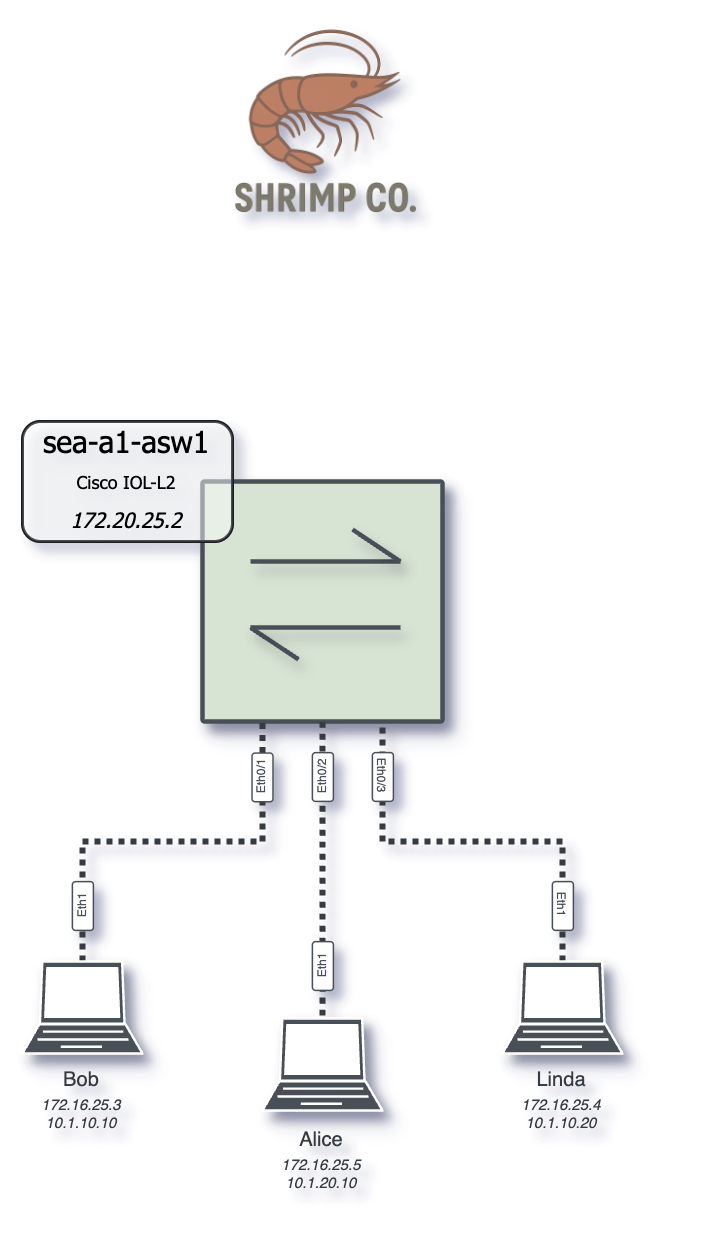

The diagram above was exported from draw.io. Its source (the exported page's mxGraphModel, read from the mxfile embedded in the PNG):
<mxGraphModel dx="443" dy="343" grid="1" gridSize="10" guides="0" tooltips="1" connect="0" arrows="0" fold="1" page="0" pageScale="1" pageWidth="1200" pageHeight="1920" background="none" math="0" shadow="0">
  <root>
    <mxCell id="0" />
    <mxCell id="1" parent="0" />
    <mxCell id="OVcNr4aTETxYAVmZ-GHo-39" value="" style="html=1;overflow=block;blockSpacing=1;whiteSpace=wrap;shape=image;fontSize=13;spacing=0;strokeColor=none;strokeOpacity=100;rounded=1;absoluteArcSize=1;arcSize=9;strokeWidth=0;image=https://images.lucid.app/images/aae0cd2c-8d88-48f1-8bd3-6e198f52bb45/content;imageAspect=0;lucidId=o-yhy~S7X1uA;" parent="1" vertex="1">
      <mxGeometry x="200" y="200" width="83" height="83" as="geometry" />
    </mxCell>
    <mxCell id="OVcNr4aTETxYAVmZ-GHo-66" value="" style="group" parent="1" vertex="1" connectable="0">
      <mxGeometry x="200" y="360" width="80" height="80" as="geometry" />
    </mxCell>
    <mxCell id="OVcNr4aTETxYAVmZ-GHo-67" value="" style="html=1;overflow=block;blockSpacing=1;whiteSpace=wrap;fontSize=13;align=center;spacing=3.8;strokeColor=#495057;strokeOpacity=100;fillOpacity=100;rounded=1;absoluteArcSize=1;arcSize=1.5;fillColor=#D7E4D4;strokeWidth=1.5;lucidId=YF3lqTIRaQtV;container=0;points=[[0,0,0,0,0],[0,0.13,0,0,0],[0,0.25,0,0,0],[0,0.38,0,0,0],[0,0.5,0,0,0],[0,0.63,0,0,0],[0,0.75,0,0,0],[0,0.88,0,0,0],[0,1,0,0,0],[0.13,0,0,0,0],[0.13,1,0,0,0],[0.25,0,0,0,0],[0.25,1,0,0,0],[0.38,0,0,0,0],[0.38,1,0,0,0],[0.5,0,0,0,0],[0.5,1,0,0,0],[0.63,0,0,0,0],[0.63,1,0,0,0],[0.75,0,0,0,0],[0.75,1,0,0,0],[0.88,0,0,0,0],[0.88,1,0,0,0],[1,0,0,0,0],[1,0.13,0,0,0],[1,0.25,0,0,0],[1,0.38,0,0,0],[1,0.5,0,0,0],[1,0.63,0,0,0],[1,0.75,0,0,0],[1,0.88,0,0,0],[1,1,0,0,0]];shadow=1;" parent="OVcNr4aTETxYAVmZ-GHo-66" vertex="1">
      <mxGeometry width="80" height="80" as="geometry" />
    </mxCell>
    <mxCell id="OVcNr4aTETxYAVmZ-GHo-68" value="" style="html=1;jettySize=18;whiteSpace=wrap;fontSize=13;strokeColor=#495057;strokeOpacity=100;strokeWidth=1.5;rounded=0;arcSize=12;startArrow=none;startSize=6;endArrow=none;lucidId=GN3lW5_j-F.x;startFill=0;jumpSize=8;endSize=6;curved=1;shadow=1;" parent="OVcNr4aTETxYAVmZ-GHo-66" edge="1">
      <mxGeometry width="100" height="100" relative="1" as="geometry">
        <mxPoint x="15.99666666666667" y="48.66666666666663" as="sourcePoint" />
        <mxPoint x="31.99666666666667" y="59.33333333333337" as="targetPoint" />
      </mxGeometry>
    </mxCell>
    <mxCell id="OVcNr4aTETxYAVmZ-GHo-69" value="" style="html=1;jettySize=18;whiteSpace=wrap;fontSize=13;strokeColor=#495057;strokeOpacity=100;strokeWidth=1.5;rounded=0;arcSize=12;edgeStyle=orthogonalEdgeStyle;startArrow=none;startSize=6;endArrow=none;lucidId=GN3lW5_j-F.x;startFill=0;curved=0;jumpSize=8;endSize=6;shadow=1;" parent="OVcNr4aTETxYAVmZ-GHo-66" edge="1">
      <mxGeometry width="100" height="100" relative="1" as="geometry">
        <Array as="points" />
        <mxPoint x="15.99666666666667" y="48.66666666666663" as="sourcePoint" />
        <mxPoint x="65.99666666666667" y="48.66666666666663" as="targetPoint" />
      </mxGeometry>
    </mxCell>
    <mxCell id="OVcNr4aTETxYAVmZ-GHo-70" value="" style="html=1;jettySize=18;whiteSpace=wrap;fontSize=13;strokeColor=#495057;strokeOpacity=100;strokeWidth=1.5;rounded=1;arcSize=12;edgeStyle=orthogonalEdgeStyle;startArrow=none;endArrow=none;endSize=6;lucidId=GN3lE.~wW1MZ;startFill=0;curved=1;shadow=1;" parent="OVcNr4aTETxYAVmZ-GHo-66" edge="1">
      <mxGeometry width="100" height="100" relative="1" as="geometry">
        <Array as="points" />
        <mxPoint x="15.99666666666667" y="26.66666666666663" as="sourcePoint" />
        <mxPoint x="65.99666666666667" y="26.66666666666663" as="targetPoint" />
      </mxGeometry>
    </mxCell>
    <mxCell id="OVcNr4aTETxYAVmZ-GHo-71" value="" style="html=1;jettySize=18;whiteSpace=wrap;fontSize=13;strokeColor=#495057;strokeOpacity=100;strokeWidth=1.5;rounded=0;arcSize=12;startArrow=none;startSize=6;endArrow=none;lucidId=GN3lW5_j-F.x;startFill=0;jumpSize=8;endSize=6;curved=1;shadow=1;" parent="OVcNr4aTETxYAVmZ-GHo-66" edge="1">
      <mxGeometry width="100" height="100" relative="1" as="geometry">
        <mxPoint x="49.99666666666667" y="16" as="sourcePoint" />
        <mxPoint x="65.99666666666667" y="26.66666666666663" as="targetPoint" />
      </mxGeometry>
    </mxCell>
    <mxCell id="OVcNr4aTETxYAVmZ-GHo-65" value="" style="group" parent="1" vertex="1" connectable="0">
      <mxGeometry x="140" y="340" width="70" height="40" as="geometry" />
    </mxCell>
    <mxCell id="OVcNr4aTETxYAVmZ-GHo-54" value="" style="rounded=1;whiteSpace=wrap;html=1;fillColor=none;strokeColor=#343A40;" parent="OVcNr4aTETxYAVmZ-GHo-65" vertex="1">
      <mxGeometry width="70" height="40" as="geometry" />
    </mxCell>
    <mxCell id="OVcNr4aTETxYAVmZ-GHo-55" value="&lt;div style=&quot;line-height: 90%;&quot;&gt;&lt;font face=&quot;Tahoma&quot; style=&quot;font-size: 10px;&quot;&gt;sea-a1-asw1&lt;/font&gt;&lt;br&gt;&lt;div&gt;&lt;font face=&quot;Tahoma&quot;&gt;&lt;span style=&quot;font-size: 6px;&quot;&gt;Cisco IOL-L2&lt;/span&gt;&lt;/font&gt;&lt;/div&gt;&lt;div&gt;&lt;font face=&quot;Tahoma&quot;&gt;&lt;span style=&quot;font-size: 7px;&quot;&gt;&lt;i&gt;172.20.25.2&lt;/i&gt;&lt;/span&gt;&lt;/font&gt;&lt;/div&gt;&lt;/div&gt;" style="rounded=1;whiteSpace=wrap;html=1;fillColor=#F8F9FA;opacity=50;spacingTop=0;verticalAlign=middle;spacing=0;" parent="OVcNr4aTETxYAVmZ-GHo-65" vertex="1">
      <mxGeometry width="70" height="40" as="geometry" />
    </mxCell>
    <mxCell id="OVcNr4aTETxYAVmZ-GHo-72" value="" style="endArrow=none;dashed=1;html=1;rounded=0;strokeWidth=2;strokeColor=#343A40;startArrow=none;startFill=0;endFill=1;dashPattern=1 1;fontSize=12;startSize=8;endSize=8;edgeStyle=orthogonalEdgeStyle;" parent="1" source="OVcNr4aTETxYAVmZ-GHo-73" edge="1">
      <mxGeometry width="50" height="50" relative="1" as="geometry">
        <mxPoint x="160" y="520" as="sourcePoint" />
        <mxPoint x="219.99999999999994" y="440" as="targetPoint" />
        <Array as="points" />
      </mxGeometry>
    </mxCell>
    <mxCell id="OVcNr4aTETxYAVmZ-GHo-74" value="" style="endArrow=none;dashed=1;html=1;rounded=0;strokeWidth=2;strokeColor=#343A40;startArrow=none;startFill=0;endFill=1;dashPattern=1 1;fontSize=12;startSize=8;endSize=8;edgeStyle=orthogonalEdgeStyle;labelBorderColor=none;textShadow=0;flowAnimation=0;" parent="1" target="OVcNr4aTETxYAVmZ-GHo-73" edge="1">
      <mxGeometry width="50" height="50" relative="1" as="geometry">
        <mxPoint x="160" y="520" as="sourcePoint" />
        <mxPoint x="219.99999999999994" y="440" as="targetPoint" />
        <Array as="points">
          <mxPoint x="160" y="480" />
          <mxPoint x="220" y="480" />
        </Array>
      </mxGeometry>
    </mxCell>
    <mxCell id="OVcNr4aTETxYAVmZ-GHo-73" value="&lt;font style=&quot;font-size: 4px;&quot;&gt;Eth0/1&lt;/font&gt;" style="rounded=1;whiteSpace=wrap;html=1;rotation=-90;fontSize=9;fillColor=#FFFFFF;strokeColor=#495057;strokeWidth=0.5;spacingTop=-4;fontFamily=Helvetica;fontColor=#495057;spacingBottom=0;points=[];" parent="1" vertex="1">
      <mxGeometry x="211.87" y="455.12" width="16.25" height="7" as="geometry" />
    </mxCell>
    <mxCell id="OVcNr4aTETxYAVmZ-GHo-75" value="" style="html=1;overflow=block;blockSpacing=1;whiteSpace=wrap;shape=mxgraph.networks.laptop;fillColor=#495057;strokeColor=#ffffff;labelPosition=center;verticalLabelPosition=bottom;align=center;verticalAlign=top;fontSize=13;spacing=0;strokeOpacity=100;fillOpacity=100;rounded=1;absoluteArcSize=1;arcSize=9;strokeWidth=6.8;lucidId=yo6l1XIqATij;shadow=1;" parent="1" vertex="1">
      <mxGeometry x="140" y="519.9999999999999" width="40" height="30.66" as="geometry" />
    </mxCell>
    <mxCell id="OVcNr4aTETxYAVmZ-GHo-76" value="&lt;font style=&quot;font-size: 4px;&quot;&gt;Eth1&lt;/font&gt;" style="rounded=1;whiteSpace=wrap;html=1;rotation=-90;fontSize=9;fillColor=#FFFFFF;strokeColor=#495057;strokeWidth=0.5;spacingTop=-4;fontFamily=Helvetica;fontColor=#495057;spacingBottom=0;points=[];" parent="1" vertex="1">
      <mxGeometry x="152" y="498" width="16.25" height="7" as="geometry" />
    </mxCell>
    <mxCell id="OVcNr4aTETxYAVmZ-GHo-77" value="" style="endArrow=none;dashed=1;html=1;rounded=0;strokeWidth=2;strokeColor=#343A40;startArrow=none;startFill=0;endFill=1;dashPattern=1 1;fontSize=12;startSize=8;endSize=8;curved=1;" parent="1" edge="1">
      <mxGeometry width="50" height="50" relative="1" as="geometry">
        <mxPoint x="240" y="538" as="sourcePoint" />
        <mxPoint x="239.99999999999994" y="438" as="targetPoint" />
      </mxGeometry>
    </mxCell>
    <mxCell id="OVcNr4aTETxYAVmZ-GHo-78" value="" style="html=1;overflow=block;blockSpacing=1;whiteSpace=wrap;shape=mxgraph.networks.laptop;fillColor=#495057;strokeColor=#ffffff;labelPosition=center;verticalLabelPosition=bottom;align=center;verticalAlign=top;fontSize=13;spacing=0;strokeOpacity=100;fillOpacity=100;rounded=1;absoluteArcSize=1;arcSize=9;strokeWidth=6.8;lucidId=yo6l1XIqATij;shadow=1;" parent="1" vertex="1">
      <mxGeometry x="220" y="538.9999999999999" width="40" height="30.66" as="geometry" />
    </mxCell>
    <mxCell id="OVcNr4aTETxYAVmZ-GHo-79" value="&lt;font style=&quot;font-size: 4px;&quot;&gt;Eth0/2&lt;/font&gt;" style="rounded=1;whiteSpace=wrap;html=1;rotation=-90;fontSize=9;fillColor=#FFFFFF;strokeColor=#495057;strokeWidth=0.5;spacingTop=-4;fontFamily=Helvetica;fontColor=#495057;spacingBottom=0;points=[];" parent="1" vertex="1">
      <mxGeometry x="232" y="455" width="16.25" height="7" as="geometry" />
    </mxCell>
    <mxCell id="OVcNr4aTETxYAVmZ-GHo-81" value="&lt;font style=&quot;font-size: 4px;&quot;&gt;Eth1&lt;/font&gt;" style="rounded=1;whiteSpace=wrap;html=1;rotation=-90;fontSize=9;fillColor=#FFFFFF;strokeColor=#495057;strokeWidth=0.5;spacingTop=-4;fontFamily=Helvetica;fontColor=#495057;spacingBottom=0;points=[];" parent="1" vertex="1">
      <mxGeometry x="232" y="518" width="16.25" height="7" as="geometry" />
    </mxCell>
    <mxCell id="OVcNr4aTETxYAVmZ-GHo-82" value="" style="endArrow=none;dashed=1;html=1;rounded=0;strokeWidth=2;strokeColor=#343A40;startArrow=none;startFill=0;endFill=1;dashPattern=1 1;fontSize=12;startSize=8;endSize=8;edgeStyle=elbowEdgeStyle;elbow=vertical;" parent="1" edge="1">
      <mxGeometry width="50" height="50" relative="1" as="geometry">
        <mxPoint x="320" y="520" as="sourcePoint" />
        <mxPoint x="259.99999999999994" y="440" as="targetPoint" />
        <Array as="points">
          <mxPoint x="280" y="480" />
        </Array>
      </mxGeometry>
    </mxCell>
    <mxCell id="OVcNr4aTETxYAVmZ-GHo-83" value="" style="html=1;overflow=block;blockSpacing=1;whiteSpace=wrap;shape=mxgraph.networks.laptop;fillColor=#495057;strokeColor=#ffffff;labelPosition=center;verticalLabelPosition=bottom;align=center;verticalAlign=top;fontSize=13;spacing=0;strokeOpacity=100;fillOpacity=100;rounded=1;absoluteArcSize=1;arcSize=9;strokeWidth=6.8;lucidId=yo6l1XIqATij;shadow=1;" parent="1" vertex="1">
      <mxGeometry x="300" y="519.9999999999999" width="40" height="30.66" as="geometry" />
    </mxCell>
    <mxCell id="OVcNr4aTETxYAVmZ-GHo-84" value="&lt;font style=&quot;font-size: 4px;&quot;&gt;Eth1&lt;/font&gt;" style="rounded=1;whiteSpace=wrap;html=1;rotation=90;fontSize=9;fillColor=#FFFFFF;strokeColor=#495057;strokeWidth=0.5;spacingTop=-4;fontFamily=Helvetica;fontColor=#495057;spacingBottom=0;points=[];" parent="1" vertex="1">
      <mxGeometry x="312" y="498" width="16.25" height="7" as="geometry" />
    </mxCell>
    <mxCell id="OVcNr4aTETxYAVmZ-GHo-85" value="&lt;font style=&quot;font-size: 4px;&quot;&gt;Eth0/3&lt;/font&gt;" style="rounded=1;whiteSpace=wrap;html=1;rotation=90;fontSize=9;fillColor=#FFFFFF;strokeColor=#495057;strokeWidth=0.5;spacingTop=-4;fontFamily=Helvetica;fontColor=#495057;spacingBottom=0;points=[];" parent="1" vertex="1">
      <mxGeometry x="252" y="455" width="16.25" height="7" as="geometry" />
    </mxCell>
    <mxCell id="OVcNr4aTETxYAVmZ-GHo-86" value="Bob" style="html=1;overflow=block;blockSpacing=1;whiteSpace=wrap;fontSize=6.7;fontColor=#343a40;spacing=0;strokeColor=none;strokeOpacity=100;fillOpacity=100;rounded=1;absoluteArcSize=1;arcSize=9;fillColor=none;strokeWidth=0.8;lucidId=1ZfhqeKOL2qd;" parent="1" vertex="1">
      <mxGeometry x="140" y="550" width="40" height="20" as="geometry" />
    </mxCell>
    <mxCell id="OVcNr4aTETxYAVmZ-GHo-87" value="172.16.25.3&#10;10.1.10.10" style="html=1;overflow=block;blockSpacing=1;whiteSpace=wrap;fontSize=5;fontColor=#343a40;fontStyle=2;spacing=0;strokeColor=none;strokeOpacity=100;fillOpacity=100;rounded=1;absoluteArcSize=1;arcSize=9;shadow=1;fillColor=none;strokeWidth=0;lucidId=FK7hLZ65RKCL;" parent="1" vertex="1">
      <mxGeometry x="140" y="560" width="40" height="20" as="geometry" />
    </mxCell>
    <mxCell id="OVcNr4aTETxYAVmZ-GHo-88" value="Alice" style="html=1;overflow=block;blockSpacing=1;whiteSpace=wrap;fontSize=6.7;fontColor=#343a40;spacing=0;strokeColor=none;strokeOpacity=100;fillOpacity=100;rounded=1;absoluteArcSize=1;arcSize=9;fillColor=none;strokeWidth=0.8;lucidId=q0fhO7~7p_t2;" parent="1" vertex="1">
      <mxGeometry x="210" y="570" width="60" height="20" as="geometry" />
    </mxCell>
    <mxCell id="OVcNr4aTETxYAVmZ-GHo-89" value="172.16.25.5&#10;10.1.20.10" style="html=1;overflow=block;blockSpacing=1;whiteSpace=wrap;fontSize=5;fontColor=#343a40;fontStyle=2;spacing=0;strokeColor=none;strokeOpacity=100;fillOpacity=100;rounded=1;absoluteArcSize=1;arcSize=9;shadow=1;fillColor=none;strokeWidth=0;lucidId=PK7hj8zh.Y22;" parent="1" vertex="1">
      <mxGeometry x="210" y="580" width="60" height="20" as="geometry" />
    </mxCell>
    <mxCell id="OVcNr4aTETxYAVmZ-GHo-90" value="Linda" style="html=1;overflow=block;blockSpacing=1;whiteSpace=wrap;fontSize=6.7;fontColor=#343a40;spacing=0;strokeColor=none;strokeOpacity=100;fillOpacity=100;rounded=1;absoluteArcSize=1;arcSize=9;fillColor=none;strokeWidth=0.8;lucidId=n_xh-cI0H3DA;" parent="1" vertex="1">
      <mxGeometry x="290" y="550" width="60" height="20" as="geometry" />
    </mxCell>
    <mxCell id="OVcNr4aTETxYAVmZ-GHo-91" value="172.16.25.4&#10;10.1.10.20" style="html=1;overflow=block;blockSpacing=1;whiteSpace=wrap;fontSize=5;fontColor=#343a40;fontStyle=2;spacing=0;strokeColor=none;strokeOpacity=100;fillOpacity=100;rounded=1;absoluteArcSize=1;arcSize=9;shadow=1;fillColor=none;strokeWidth=0;lucidId=KK7hODL~PdsT;" parent="1" vertex="1">
      <mxGeometry x="290" y="560" width="60" height="20" as="geometry" />
    </mxCell>
  </root>
</mxGraphModel>